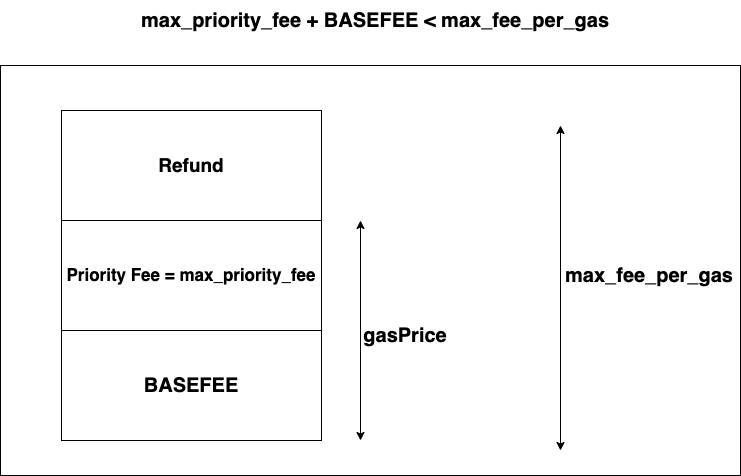

The diagram above was exported from draw.io. Its source (the exported page's mxGraphModel, read from the mxfile embedded in the PNG):
<mxGraphModel dx="1426" dy="769" grid="1" gridSize="10" guides="1" tooltips="1" connect="1" arrows="1" fold="1" page="1" pageScale="1" pageWidth="850" pageHeight="1100" math="0" shadow="0">
  <root>
    <mxCell id="0" />
    <mxCell id="1" parent="0" />
    <mxCell id="2" value="" style="rounded=0;whiteSpace=wrap;html=1;" vertex="1" parent="1">
      <mxGeometry x="50" y="195" width="740" height="410" as="geometry" />
    </mxCell>
    <mxCell id="3" value="&lt;b&gt;&lt;font style=&quot;font-size: 19px;&quot;&gt;Refund&lt;/font&gt;&lt;/b&gt;" style="rounded=0;whiteSpace=wrap;html=1;" vertex="1" parent="1">
      <mxGeometry x="111" y="240" width="260" height="110" as="geometry" />
    </mxCell>
    <mxCell id="4" value="&lt;b&gt;&lt;font style=&quot;font-size: 17px;&quot;&gt;Priority Fee = max_priority_fee&lt;/font&gt;&lt;/b&gt;" style="rounded=0;whiteSpace=wrap;html=1;" vertex="1" parent="1">
      <mxGeometry x="111" y="350" width="260" height="110" as="geometry" />
    </mxCell>
    <mxCell id="5" value="&lt;b&gt;&lt;font style=&quot;font-size: 20px;&quot;&gt;BASEFEE&lt;/font&gt;&lt;/b&gt;" style="rounded=0;whiteSpace=wrap;html=1;" vertex="1" parent="1">
      <mxGeometry x="111" y="460" width="260" height="110" as="geometry" />
    </mxCell>
    <mxCell id="6" value="" style="endArrow=classic;startArrow=classic;html=1;rounded=0;fontSize=20;" edge="1" parent="1">
      <mxGeometry width="50" height="50" relative="1" as="geometry">
        <mxPoint x="410" y="570" as="sourcePoint" />
        <mxPoint x="410" y="350" as="targetPoint" />
      </mxGeometry>
    </mxCell>
    <mxCell id="7" value="&lt;b&gt;gasPrice&lt;/b&gt;" style="text;html=1;strokeColor=none;fillColor=none;align=center;verticalAlign=middle;whiteSpace=wrap;rounded=0;fontSize=20;" vertex="1" parent="1">
      <mxGeometry x="425" y="450" width="60" height="30" as="geometry" />
    </mxCell>
    <mxCell id="8" value="" style="endArrow=classic;startArrow=classic;html=1;rounded=0;fontSize=20;" edge="1" parent="1">
      <mxGeometry width="50" height="50" relative="1" as="geometry">
        <mxPoint x="610" y="580" as="sourcePoint" />
        <mxPoint x="610" y="255" as="targetPoint" />
      </mxGeometry>
    </mxCell>
    <mxCell id="9" value="&lt;b&gt;max_fee_per_gas&lt;/b&gt;" style="text;html=1;strokeColor=none;fillColor=none;align=center;verticalAlign=middle;whiteSpace=wrap;rounded=0;fontSize=20;" vertex="1" parent="1">
      <mxGeometry x="669" y="390" width="60" height="30" as="geometry" />
    </mxCell>
    <mxCell id="10" value="&lt;b&gt;max_priority_fee + BASEFEE &amp;lt; max_fee_per_gas&lt;/b&gt;" style="text;html=1;strokeColor=none;fillColor=none;align=center;verticalAlign=middle;whiteSpace=wrap;rounded=0;fontSize=20;" vertex="1" parent="1">
      <mxGeometry x="140" y="130" width="570" height="40" as="geometry" />
    </mxCell>
  </root>
</mxGraphModel>